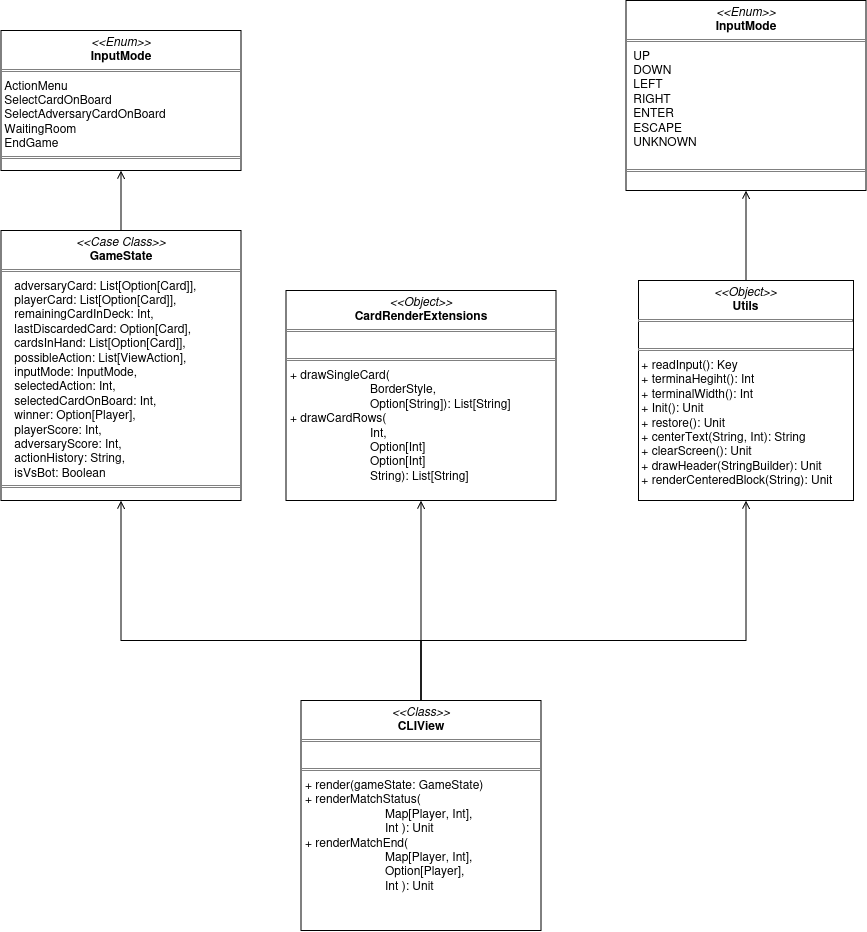

The diagram above was exported from draw.io. Its source (the exported page's mxGraphModel, read from the mxfile embedded in the PNG):
<mxGraphModel dx="2094" dy="1996" grid="1" gridSize="10" guides="1" tooltips="1" connect="1" arrows="1" fold="1" page="1" pageScale="1" pageWidth="827" pageHeight="1169" math="0" shadow="0">
  <root>
    <mxCell id="0" />
    <mxCell id="1" parent="0" />
    <mxCell id="2m2DPHlJKqAGHHrHiInm-18" edge="1" parent="1" source="2m2DPHlJKqAGHHrHiInm-1" style="edgeStyle=orthogonalEdgeStyle;rounded=0;orthogonalLoop=1;jettySize=auto;html=1;endArrow=open;endFill=0;" target="2m2DPHlJKqAGHHrHiInm-9">
      <mxGeometry relative="1" as="geometry">
        <Array as="points">
          <mxPoint x="-40" y="40" />
          <mxPoint x="285" y="40" />
        </Array>
      </mxGeometry>
    </mxCell>
    <mxCell id="2m2DPHlJKqAGHHrHiInm-23" edge="1" parent="1" source="2m2DPHlJKqAGHHrHiInm-1" style="edgeStyle=orthogonalEdgeStyle;rounded=0;orthogonalLoop=1;jettySize=auto;html=1;entryX=0.5;entryY=1;entryDx=0;entryDy=0;endArrow=open;endFill=0;" target="2m2DPHlJKqAGHHrHiInm-22">
      <mxGeometry relative="1" as="geometry" />
    </mxCell>
    <mxCell id="2m2DPHlJKqAGHHrHiInm-27" edge="1" parent="1" source="2m2DPHlJKqAGHHrHiInm-1" style="edgeStyle=orthogonalEdgeStyle;rounded=0;orthogonalLoop=1;jettySize=auto;html=1;entryX=0.5;entryY=1;entryDx=0;entryDy=0;endArrow=open;endFill=0;" target="2m2DPHlJKqAGHHrHiInm-24">
      <mxGeometry relative="1" as="geometry">
        <Array as="points">
          <mxPoint x="-40" y="40" />
          <mxPoint x="-340" y="40" />
        </Array>
      </mxGeometry>
    </mxCell>
    <mxCell id="2m2DPHlJKqAGHHrHiInm-1" parent="1" style="verticalAlign=top;align=left;overflow=fill;html=1;whiteSpace=wrap;" value="&lt;p style=&quot;margin:0px;margin-top:4px;text-align:center;&quot;&gt;&lt;i&gt;&amp;lt;&amp;lt;Class&amp;gt;&amp;gt;&lt;/i&gt;&lt;br&gt;&lt;b&gt;CLIView&lt;/b&gt;&lt;/p&gt;&lt;hr size=&quot;1&quot; style=&quot;border-style:solid;&quot;&gt;&lt;p style=&quot;margin:0px;margin-left:4px;&quot;&gt;&lt;br&gt;&lt;/p&gt;&lt;hr size=&quot;1&quot; style=&quot;border-style:solid;&quot;&gt;&lt;p style=&quot;margin:0px;margin-left:4px;&quot;&gt;+ render(gameState: GameState)&lt;/p&gt;&lt;p style=&quot;margin:0px;margin-left:4px;&quot;&gt;+ renderMatchStatus(&lt;/p&gt;&lt;p style=&quot;margin:0px;margin-left:4px;&quot;&gt;&lt;span style=&quot;white-space: pre;&quot;&gt;&#09;&lt;/span&gt;&lt;span style=&quot;white-space: pre;&quot;&gt;&#09;&lt;/span&gt;&lt;span style=&quot;white-space: pre;&quot;&gt;&#09;&lt;/span&gt;Map[Player, Int], &lt;span style=&quot;white-space: pre;&quot;&gt;&#09;&lt;/span&gt;&lt;span style=&quot;white-space: pre;&quot;&gt;&#09;&lt;/span&gt;&lt;span style=&quot;white-space: pre;&quot;&gt;&#09;&lt;/span&gt;Int&amp;nbsp;): Unit&lt;/p&gt;&lt;p style=&quot;margin:0px;margin-left:4px;&quot;&gt;+ renderMatchEnd(&lt;/p&gt;&lt;p style=&quot;margin:0px;margin-left:4px;&quot;&gt;&lt;span style=&quot;white-space: pre;&quot;&gt;&#09;&lt;/span&gt;&lt;span style=&quot;white-space: pre;&quot;&gt;&#09;&lt;/span&gt;&lt;span style=&quot;white-space: pre;&quot;&gt;&#09;&lt;/span&gt;Map[Player, Int], &lt;span style=&quot;white-space: pre;&quot;&gt;&#09;&lt;/span&gt;&lt;span style=&quot;white-space: pre;&quot;&gt;&#09;&lt;/span&gt;&lt;span style=&quot;white-space: pre;&quot;&gt;&#09;&lt;/span&gt;Option[Player], &lt;span style=&quot;white-space: pre;&quot;&gt;&#09;&lt;/span&gt;&lt;span style=&quot;white-space: pre;&quot;&gt;&#09;&lt;/span&gt;&lt;span style=&quot;white-space: pre;&quot;&gt;&#09;&lt;/span&gt;Int ): Unit&amp;nbsp;&lt;/p&gt;" vertex="1">
      <mxGeometry height="230" width="240" x="-160" y="100" as="geometry" />
    </mxCell>
    <mxCell id="2m2DPHlJKqAGHHrHiInm-12" edge="1" parent="1" source="2m2DPHlJKqAGHHrHiInm-9" style="edgeStyle=orthogonalEdgeStyle;rounded=0;orthogonalLoop=1;jettySize=auto;html=1;entryX=0.5;entryY=1;entryDx=0;entryDy=0;endArrow=open;endFill=0;" target="2m2DPHlJKqAGHHrHiInm-28">
      <mxGeometry relative="1" as="geometry">
        <mxPoint x="285" y="-405" as="targetPoint" />
      </mxGeometry>
    </mxCell>
    <mxCell id="2m2DPHlJKqAGHHrHiInm-9" parent="1" style="verticalAlign=top;align=left;overflow=fill;html=1;whiteSpace=wrap;" value="&lt;p style=&quot;margin:0px;margin-top:4px;text-align:center;&quot;&gt;&lt;i&gt;&amp;lt;&amp;lt;Object&amp;gt;&amp;gt;&lt;/i&gt;&lt;br&gt;&lt;b&gt;Utils&lt;/b&gt;&lt;/p&gt;&lt;hr size=&quot;1&quot; style=&quot;border-style:solid;&quot;&gt;&lt;br&gt;&lt;hr size=&quot;1&quot; style=&quot;border-style:solid;&quot;&gt;&lt;div&gt;&amp;nbsp;+ readInput(): Key&lt;/div&gt;&lt;div&gt;&amp;nbsp;+ terminaHegiht(): Int&lt;/div&gt;&lt;div&gt;&amp;nbsp;+ terminalWidth(): Int&lt;/div&gt;&lt;div&gt;&amp;nbsp;+ Init(): Unit&lt;/div&gt;&lt;div&gt;&amp;nbsp;+ restore(): Unit&lt;/div&gt;&lt;div&gt;&amp;nbsp;+ centerText(String, Int): String&lt;/div&gt;&lt;div&gt;&amp;nbsp;+ clearScreen(): Unit&lt;/div&gt;&lt;div&gt;&amp;nbsp;+ drawHeader(StringBuilder): Unit&amp;nbsp;&lt;/div&gt;&lt;div&gt;&amp;nbsp;+ renderCenteredBlock(String): Unit&lt;/div&gt;&lt;p style=&quot;margin:0px;margin-left:4px;&quot;&gt;&lt;br&gt;&lt;/p&gt;" vertex="1">
      <mxGeometry height="220" width="215" x="177.5" y="-320" as="geometry" />
    </mxCell>
    <mxCell id="2m2DPHlJKqAGHHrHiInm-22" parent="1" style="verticalAlign=top;align=left;overflow=fill;html=1;whiteSpace=wrap;" value="&lt;p style=&quot;margin:0px;margin-top:4px;text-align:center;&quot;&gt;&lt;i&gt;&amp;lt;&amp;lt;Object&amp;gt;&amp;gt;&lt;/i&gt;&lt;br&gt;&lt;b&gt;CardRenderExtensions&lt;/b&gt;&lt;/p&gt;&lt;hr size=&quot;1&quot; style=&quot;border-style:solid;&quot;&gt;&lt;p style=&quot;margin:0px;margin-left:4px;&quot;&gt;&lt;br&gt;&lt;/p&gt;&lt;hr size=&quot;1&quot; style=&quot;border-style:solid;&quot;&gt;&lt;p style=&quot;margin:0px;margin-left:4px;&quot;&gt;+ drawSingleCard(&lt;/p&gt;&lt;p style=&quot;margin:0px;margin-left:4px;&quot;&gt;&lt;span style=&quot;white-space: pre;&quot;&gt;&#09;&lt;/span&gt;&lt;span style=&quot;white-space: pre;&quot;&gt;&#09;&lt;/span&gt;&lt;span style=&quot;white-space: pre;&quot;&gt;&#09;&lt;/span&gt;BorderStyle, &lt;span style=&quot;white-space: pre;&quot;&gt;&#09;&lt;/span&gt;&lt;span style=&quot;white-space: pre;&quot;&gt;&#09;&lt;/span&gt;&lt;span style=&quot;white-space: pre;&quot;&gt;&#09;&lt;/span&gt;Option[String]): List[String]&lt;/p&gt;&lt;p style=&quot;margin:0px;margin-left:4px;&quot;&gt;+ drawCardRows(&lt;/p&gt;&lt;p style=&quot;margin:0px;margin-left:4px;&quot;&gt;&lt;span style=&quot;white-space: pre;&quot;&gt;&#09;&lt;/span&gt;&lt;span style=&quot;white-space: pre;&quot;&gt;&#09;&lt;/span&gt;&lt;span style=&quot;white-space: pre;&quot;&gt;&#09;&lt;/span&gt;Int,&lt;br&gt;&amp;nbsp; &amp;nbsp; &amp;nbsp; &amp;nbsp; &lt;span style=&quot;white-space: pre;&quot;&gt;&#09;&lt;/span&gt;&lt;span style=&quot;white-space: pre;&quot;&gt;&#09;&lt;/span&gt;Option[Int]&lt;br&gt;&amp;nbsp; &amp;nbsp; &amp;nbsp; &amp;nbsp; &lt;span style=&quot;white-space: pre;&quot;&gt;&#09;&lt;/span&gt;&lt;span style=&quot;white-space: pre;&quot;&gt;&#09;&lt;/span&gt;Option[Int]&lt;br&gt;&amp;nbsp; &amp;nbsp; &amp;nbsp; &amp;nbsp; &lt;span style=&quot;white-space: pre;&quot;&gt;&#09;&lt;/span&gt;&lt;span style=&quot;white-space: pre;&quot;&gt;&#09;&lt;/span&gt;String): List[String]&amp;nbsp;&lt;/p&gt;" vertex="1">
      <mxGeometry height="210" width="270" x="-175" y="-310" as="geometry" />
    </mxCell>
    <mxCell id="2m2DPHlJKqAGHHrHiInm-26" edge="1" parent="1" source="2m2DPHlJKqAGHHrHiInm-24" style="edgeStyle=orthogonalEdgeStyle;rounded=0;orthogonalLoop=1;jettySize=auto;html=1;entryX=0.5;entryY=1;entryDx=0;entryDy=0;startArrow=none;startFill=0;endArrow=open;endFill=0;" target="2m2DPHlJKqAGHHrHiInm-25">
      <mxGeometry relative="1" as="geometry" />
    </mxCell>
    <mxCell id="2m2DPHlJKqAGHHrHiInm-24" parent="1" style="verticalAlign=top;align=left;overflow=fill;html=1;whiteSpace=wrap;" value="&lt;p style=&quot;margin:0px;margin-top:4px;text-align:center;&quot;&gt;&lt;i&gt;&amp;lt;&amp;lt;Case Class&amp;gt;&amp;gt;&lt;/i&gt;&lt;br&gt;&lt;b&gt;GameState&lt;/b&gt;&lt;/p&gt;&lt;hr size=&quot;1&quot; style=&quot;border-style:solid;&quot;&gt;&lt;div&gt;&amp;nbsp; &amp;nbsp; adversaryCard: List[Option[Card]],&lt;br&gt;&amp;nbsp; &amp;nbsp; playerCard: List[Option[Card]],&lt;br&gt;&amp;nbsp; &amp;nbsp; remainingCardInDeck: Int,&lt;br&gt;&amp;nbsp; &amp;nbsp; lastDiscardedCard: Option[Card],&lt;br&gt;&amp;nbsp; &amp;nbsp; cardsInHand: List[Option[Card]],&lt;br&gt;&amp;nbsp; &amp;nbsp; possibleAction: List[ViewAction],&lt;br&gt;&amp;nbsp; &amp;nbsp; inputMode: InputMode,&lt;br&gt;&amp;nbsp; &amp;nbsp; selectedAction: Int,&lt;br&gt;&amp;nbsp; &amp;nbsp; selectedCardOnBoard: Int,&lt;br&gt;&amp;nbsp; &amp;nbsp; winner: Option[Player],&lt;br&gt;&amp;nbsp; &amp;nbsp; playerScore: Int,&lt;br&gt;&amp;nbsp; &amp;nbsp; adversaryScore: Int,&lt;br&gt;&amp;nbsp; &amp;nbsp; actionHistory: String,&lt;br&gt;&amp;nbsp; &amp;nbsp; isVsBot: Boolean&lt;/div&gt;&lt;hr size=&quot;1&quot; style=&quot;border-style:solid;&quot;&gt;&lt;p style=&quot;margin:0px;margin-left:4px;&quot;&gt;&lt;br&gt;&lt;/p&gt;" vertex="1">
      <mxGeometry height="270" width="240" x="-460" y="-370" as="geometry" />
    </mxCell>
    <mxCell id="2m2DPHlJKqAGHHrHiInm-25" parent="1" style="verticalAlign=top;align=left;overflow=fill;html=1;whiteSpace=wrap;" value="&lt;p style=&quot;margin:0px;margin-top:4px;text-align:center;&quot;&gt;&lt;i&gt;&amp;lt;&amp;lt;Enum&amp;gt;&amp;gt;&lt;/i&gt;&lt;br&gt;&lt;b&gt;InputMode&lt;/b&gt;&lt;/p&gt;&lt;hr size=&quot;1&quot; style=&quot;border-style:solid;&quot;&gt;&amp;nbsp;ActionMenu&lt;br&gt;&amp;nbsp;SelectCardOnBoard&lt;br&gt;&amp;nbsp;SelectAdversaryCardOnBoard&lt;br&gt;&amp;nbsp;WaitingRoom&lt;br&gt;&amp;nbsp;EndGame&lt;hr size=&quot;1&quot; style=&quot;border-style:solid;&quot;&gt;&lt;p style=&quot;margin:0px;margin-left:4px;&quot;&gt;&lt;br&gt;&lt;/p&gt;" vertex="1">
      <mxGeometry height="140" width="240" x="-460" y="-570" as="geometry" />
    </mxCell>
    <mxCell id="2m2DPHlJKqAGHHrHiInm-28" parent="1" style="verticalAlign=top;align=left;overflow=fill;html=1;whiteSpace=wrap;" value="&lt;p style=&quot;margin:0px;margin-top:4px;text-align:center;&quot;&gt;&lt;i&gt;&amp;lt;&amp;lt;Enum&amp;gt;&amp;gt;&lt;/i&gt;&lt;br&gt;&lt;b&gt;InputMode&lt;/b&gt;&lt;/p&gt;&lt;hr size=&quot;1&quot; style=&quot;border-style:solid;&quot;&gt;&lt;p style=&quot;margin:0px;margin-left:4px;&quot;&gt;&amp;nbsp;UP&lt;/p&gt;&lt;p style=&quot;margin:0px;margin-left:4px;&quot;&gt;&amp;nbsp;DOWN&lt;/p&gt;&lt;p style=&quot;margin:0px;margin-left:4px;&quot;&gt;&amp;nbsp;LEFT&lt;/p&gt;&lt;p style=&quot;margin:0px;margin-left:4px;&quot;&gt;&amp;nbsp;RIGHT&lt;/p&gt;&lt;p style=&quot;margin:0px;margin-left:4px;&quot;&gt;&amp;nbsp;ENTER&lt;/p&gt;&lt;p style=&quot;margin:0px;margin-left:4px;&quot;&gt;&amp;nbsp;ESCAPE&lt;/p&gt;&lt;p style=&quot;margin:0px;margin-left:4px;&quot;&gt;&amp;nbsp;UNKNOWN&lt;/p&gt;&lt;p style=&quot;margin:0px;margin-left:4px;&quot;&gt;&lt;br&gt;&lt;/p&gt;&lt;hr size=&quot;1&quot; style=&quot;border-style:solid;&quot;&gt;" vertex="1">
      <mxGeometry height="190" width="240" x="165" y="-600" as="geometry" />
    </mxCell>
  </root>
</mxGraphModel>